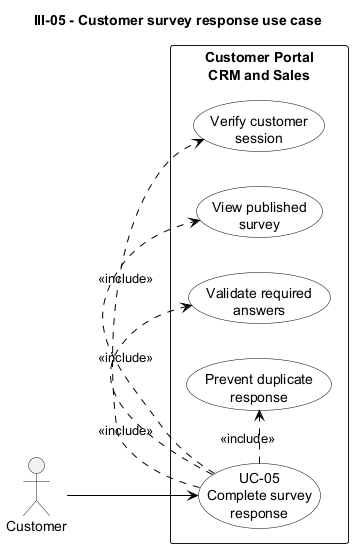

The diagram above was rendered by PlantUML. Its source (embedded in the PNG):
@startuml
title III-05 - Customer survey response use case

left to right direction
skinparam monochrome true
skinparam packageStyle rectangle
skinparam shadowing false
skinparam usecase {
    BackgroundColor White
    BorderColor Black
    ArrowColor Black
}

actor Customer

rectangle "Customer Portal\nCRM and Sales" {
    usecase "UC-05\nComplete survey\nresponse" as UC05
    usecase "Verify customer\nsession" as Verify
    usecase "View published\nsurvey" as Published
    usecase "Validate required\nanswers" as Validate
    usecase "Prevent duplicate\nresponse" as Duplicate
}

Customer --> UC05
UC05 .> Verify : <<include>>
UC05 .> Published : <<include>>
UC05 .> Validate : <<include>>
UC05 .> Duplicate : <<include>>
@enduml